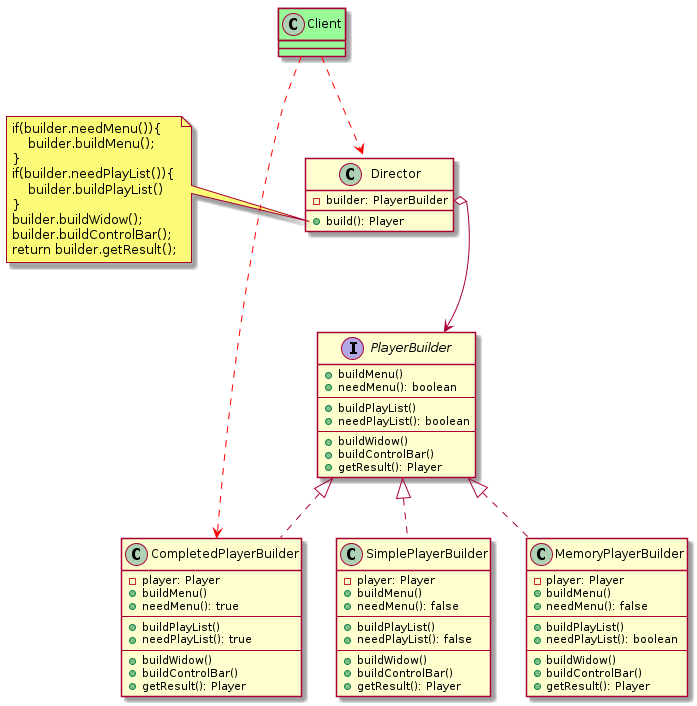

The diagram above was rendered by PlantUML. Its source (embedded in the PNG):
@startuml
interface PlayerBuilder {
    + buildMenu()
    + needMenu(): boolean
    --
    + buildPlayList()
    + needPlayList(): boolean
    --
    + buildWidow()
    + buildControlBar()
    + getResult(): Player
}
class CompletedPlayerBuilder implements PlayerBuilder{
    - player: Player
    + buildMenu()
    + needMenu(): true
    --
    + buildPlayList()
    + needPlayList(): true
    --
    + buildWidow()
    + buildControlBar()
    + getResult(): Player
}

class MemoryPlayerBuilder implements PlayerBuilder{
    - player: Player
    + buildMenu()
    + needMenu(): false
    --
    + buildPlayList()
    + needPlayList(): boolean
    --
    + buildWidow()
    + buildControlBar()
    + getResult(): Player
}

class SimplePlayerBuilder implements PlayerBuilder{
    - player: Player
    + buildMenu()
    + needMenu(): false
    --
    + buildPlayList()
    + needPlayList(): false
    --
    + buildWidow()
    + buildControlBar()
    + getResult(): Player
}

class Director {
    - builder: PlayerBuilder
    + build(): Player
}
Director::builder o--> PlayerBuilder
note left of Director::"build()"
    if(builder.needMenu()){
        builder.buildMenu();
    }
    if(builder.needPlayList()){
        builder.buildPlayList()
    }
    builder.buildWidow();
    builder.buildControlBar();
    return builder.getResult();
end note

class Client #palegreen
Client ..[#red]> Director
Client ..[#red]> CompletedPlayerBuilder

@enduml